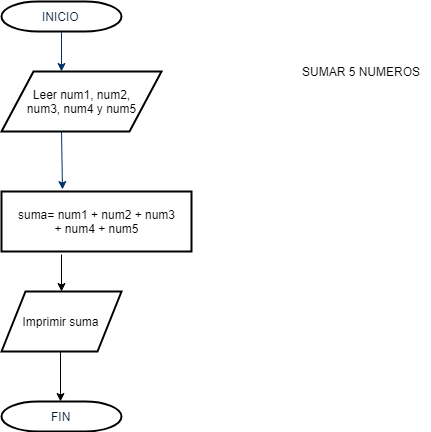

The diagram above was exported from draw.io. Its source (the exported page's mxGraphModel, read from the mxfile embedded in the PNG):
<mxGraphModel dx="868" dy="435" grid="1" gridSize="10" guides="1" tooltips="1" connect="1" arrows="1" fold="1" page="1" pageScale="1" pageWidth="1169" pageHeight="827" background="#ffffff" math="0" shadow="0">
  <root>
    <mxCell id="0" />
    <mxCell id="1" parent="0" />
    <mxCell id="2" value="INICIO" style="shape=mxgraph.flowchart.terminator;fillColor=#FFFFFF;strokeColor=#000000;strokeWidth=2;gradientColor=none;gradientDirection=north;fontColor=#001933;fontStyle=0;html=1;" parent="1" vertex="1">
      <mxGeometry x="260" y="60" width="120" height="30" as="geometry" />
    </mxCell>
    <mxCell id="7" style="fontColor=#001933;fontStyle=1;strokeColor=#003366;strokeWidth=1;html=1;" parent="1" source="2" edge="1">
      <mxGeometry relative="1" as="geometry">
        <mxPoint x="320" y="130" as="targetPoint" />
      </mxGeometry>
    </mxCell>
    <mxCell id="8" style="fontColor=#001933;fontStyle=1;strokeColor=#003366;strokeWidth=1;html=1;entryX=0.321;entryY=-0.033;entryDx=0;entryDy=0;entryPerimeter=0;" parent="1" target="imIHz9tfZai-yyL25aED-55" edge="1">
      <mxGeometry relative="1" as="geometry">
        <mxPoint x="320" y="190" as="sourcePoint" />
        <mxPoint x="320" y="230" as="targetPoint" />
      </mxGeometry>
    </mxCell>
    <mxCell id="imIHz9tfZai-yyL25aED-55" value="suma= num1 + num2 + num3&lt;br&gt;+ num4 + num5" style="rounded=0;whiteSpace=wrap;html=1;strokeWidth=2;" parent="1" vertex="1">
      <mxGeometry x="260" y="250" width="190" height="60" as="geometry" />
    </mxCell>
    <mxCell id="imIHz9tfZai-yyL25aED-56" value="Leer num1, num2,&lt;br&gt;num3, num4 y num5" style="shape=parallelogram;perimeter=parallelogramPerimeter;whiteSpace=wrap;html=1;strokeWidth=2;" parent="1" vertex="1">
      <mxGeometry x="260" y="130" width="160" height="60" as="geometry" />
    </mxCell>
    <mxCell id="imIHz9tfZai-yyL25aED-57" value="Imprimir suma" style="shape=parallelogram;perimeter=parallelogramPerimeter;whiteSpace=wrap;html=1;strokeWidth=2;" parent="1" vertex="1">
      <mxGeometry x="260" y="350" width="120" height="60" as="geometry" />
    </mxCell>
    <mxCell id="imIHz9tfZai-yyL25aED-58" value="FIN" style="shape=mxgraph.flowchart.terminator;fillColor=#FFFFFF;strokeColor=#000000;strokeWidth=2;gradientColor=none;gradientDirection=north;fontColor=#001933;fontStyle=0;html=1;" parent="1" vertex="1">
      <mxGeometry x="260" y="460" width="120" height="30" as="geometry" />
    </mxCell>
    <mxCell id="imIHz9tfZai-yyL25aED-59" value="" style="endArrow=classic;html=1;entryX=0.5;entryY=0;entryDx=0;entryDy=0;" parent="1" target="imIHz9tfZai-yyL25aED-57" edge="1">
      <mxGeometry width="50" height="50" relative="1" as="geometry">
        <mxPoint x="320" y="313" as="sourcePoint" />
        <mxPoint x="345" y="310" as="targetPoint" />
      </mxGeometry>
    </mxCell>
    <mxCell id="imIHz9tfZai-yyL25aED-60" value="" style="endArrow=classic;html=1;exitX=0.5;exitY=1;exitDx=0;exitDy=0;" parent="1" edge="1">
      <mxGeometry width="50" height="50" relative="1" as="geometry">
        <mxPoint x="319" y="410" as="sourcePoint" />
        <mxPoint x="319" y="460" as="targetPoint" />
      </mxGeometry>
    </mxCell>
    <mxCell id="Gdkqzwd_A-uM9y2ADhV--8" value="SUMAR 5 NUMEROS" style="text;html=1;resizable=0;points=[];autosize=1;align=left;verticalAlign=top;spacingTop=-4;" vertex="1" parent="1">
      <mxGeometry x="559" y="121" width="130" height="20" as="geometry" />
    </mxCell>
  </root>
</mxGraphModel>